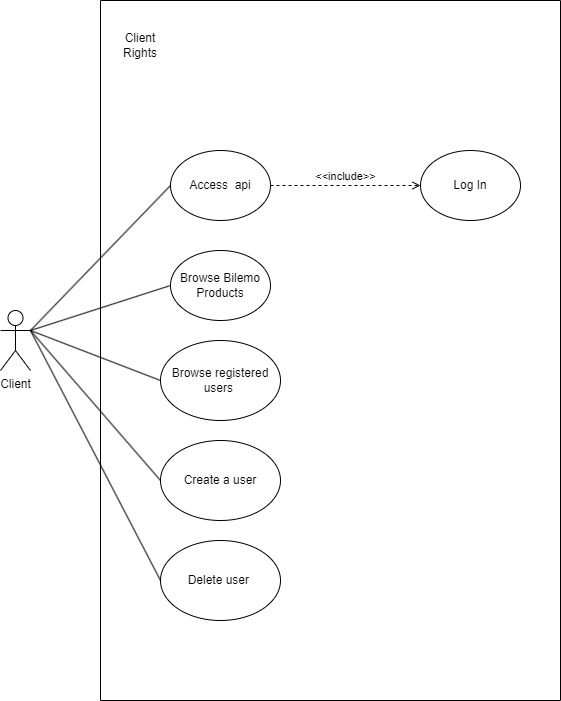

The diagram above was exported from draw.io. Its source (the exported page's mxGraphModel, read from the mxfile embedded in the PNG):
<mxGraphModel dx="1434" dy="872" grid="1" gridSize="10" guides="1" tooltips="1" connect="1" arrows="1" fold="1" page="1" pageScale="1" pageWidth="827" pageHeight="1169" math="0" shadow="0">
  <root>
    <mxCell id="0" />
    <mxCell id="1" parent="0" />
    <mxCell id="gR7OjqObvBZUGrdumHkU-1" value="" style="swimlane;startSize=0;" parent="1" vertex="1">
      <mxGeometry x="170" y="120" width="460" height="700" as="geometry" />
    </mxCell>
    <mxCell id="gR7OjqObvBZUGrdumHkU-3" value="Browse Bilemo Products" style="ellipse;html=1;whiteSpace=wrap;" parent="gR7OjqObvBZUGrdumHkU-1" vertex="1">
      <mxGeometry x="70" y="250" width="100" height="70" as="geometry" />
    </mxCell>
    <mxCell id="gR7OjqObvBZUGrdumHkU-5" value="Browse registered users&amp;nbsp;" style="ellipse;html=1;whiteSpace=wrap;spacingLeft=5;spacingRight=5;" parent="gR7OjqObvBZUGrdumHkU-1" vertex="1">
      <mxGeometry x="60" y="340" width="120" height="80" as="geometry" />
    </mxCell>
    <mxCell id="gR7OjqObvBZUGrdumHkU-6" value="Create a user" style="ellipse;html=1;whiteSpace=wrap;spacingLeft=5;spacingRight=5;" parent="gR7OjqObvBZUGrdumHkU-1" vertex="1">
      <mxGeometry x="60" y="440" width="120" height="80" as="geometry" />
    </mxCell>
    <mxCell id="gR7OjqObvBZUGrdumHkU-7" value="Delete user&amp;nbsp;" style="ellipse;html=1;whiteSpace=wrap;spacingLeft=5;spacingRight=5;" parent="gR7OjqObvBZUGrdumHkU-1" vertex="1">
      <mxGeometry x="60" y="540" width="120" height="80" as="geometry" />
    </mxCell>
    <mxCell id="gR7OjqObvBZUGrdumHkU-11" value="Client Rights" style="text;html=1;strokeColor=none;fillColor=none;align=center;verticalAlign=middle;whiteSpace=wrap;rounded=0;" parent="gR7OjqObvBZUGrdumHkU-1" vertex="1">
      <mxGeometry x="10" y="30" width="60" height="30" as="geometry" />
    </mxCell>
    <mxCell id="jSLBOQhTLNIAh9Xl5oCI-1" value="Access&amp;nbsp; api" style="ellipse;html=1;whiteSpace=wrap;" vertex="1" parent="gR7OjqObvBZUGrdumHkU-1">
      <mxGeometry x="70" y="150" width="100" height="70" as="geometry" />
    </mxCell>
    <mxCell id="jSLBOQhTLNIAh9Xl5oCI-2" value="Log In" style="ellipse;html=1;whiteSpace=wrap;" vertex="1" parent="gR7OjqObvBZUGrdumHkU-1">
      <mxGeometry x="320" y="150" width="100" height="70" as="geometry" />
    </mxCell>
    <mxCell id="jSLBOQhTLNIAh9Xl5oCI-3" value="&amp;lt;&amp;lt;include&amp;gt;&amp;gt;" style="html=1;verticalAlign=bottom;labelBackgroundColor=none;endArrow=open;endFill=0;dashed=1;rounded=0;entryX=0;entryY=0.5;entryDx=0;entryDy=0;exitX=1;exitY=0.5;exitDx=0;exitDy=0;" edge="1" parent="gR7OjqObvBZUGrdumHkU-1" source="jSLBOQhTLNIAh9Xl5oCI-1" target="jSLBOQhTLNIAh9Xl5oCI-2">
      <mxGeometry width="160" relative="1" as="geometry">
        <mxPoint x="190" y="239.99999999999997" as="sourcePoint" />
        <mxPoint x="340.0000000000002" y="240.71" as="targetPoint" />
      </mxGeometry>
    </mxCell>
    <mxCell id="gR7OjqObvBZUGrdumHkU-2" value="Client" style="shape=umlActor;verticalLabelPosition=bottom;verticalAlign=top;html=1;outlineConnect=0;" parent="1" vertex="1">
      <mxGeometry x="70" y="430" width="30" height="60" as="geometry" />
    </mxCell>
    <mxCell id="gR7OjqObvBZUGrdumHkU-4" value="" style="endArrow=none;html=1;rounded=0;exitX=1;exitY=0.3333333333333333;exitDx=0;exitDy=0;exitPerimeter=0;entryX=0;entryY=0.5;entryDx=0;entryDy=0;" parent="1" source="gR7OjqObvBZUGrdumHkU-2" target="gR7OjqObvBZUGrdumHkU-3" edge="1">
      <mxGeometry width="50" height="50" relative="1" as="geometry">
        <mxPoint x="110" y="460" as="sourcePoint" />
        <mxPoint x="180" y="420" as="targetPoint" />
      </mxGeometry>
    </mxCell>
    <mxCell id="gR7OjqObvBZUGrdumHkU-8" value="" style="endArrow=none;html=1;rounded=0;entryX=0;entryY=0.5;entryDx=0;entryDy=0;exitX=1;exitY=0.3333333333333333;exitDx=0;exitDy=0;exitPerimeter=0;" parent="1" source="gR7OjqObvBZUGrdumHkU-2" target="gR7OjqObvBZUGrdumHkU-5" edge="1">
      <mxGeometry width="50" height="50" relative="1" as="geometry">
        <mxPoint x="110" y="460" as="sourcePoint" />
        <mxPoint x="250" y="415" as="targetPoint" />
      </mxGeometry>
    </mxCell>
    <mxCell id="gR7OjqObvBZUGrdumHkU-9" value="" style="endArrow=none;html=1;rounded=0;entryX=0;entryY=0.5;entryDx=0;entryDy=0;exitX=1;exitY=0.3333333333333333;exitDx=0;exitDy=0;exitPerimeter=0;" parent="1" source="gR7OjqObvBZUGrdumHkU-2" target="gR7OjqObvBZUGrdumHkU-6" edge="1">
      <mxGeometry width="50" height="50" relative="1" as="geometry">
        <mxPoint x="110" y="460" as="sourcePoint" />
        <mxPoint x="240" y="510" as="targetPoint" />
      </mxGeometry>
    </mxCell>
    <mxCell id="gR7OjqObvBZUGrdumHkU-10" value="" style="endArrow=none;html=1;rounded=0;entryX=0;entryY=0.5;entryDx=0;entryDy=0;exitX=1;exitY=0.3333333333333333;exitDx=0;exitDy=0;exitPerimeter=0;" parent="1" source="gR7OjqObvBZUGrdumHkU-2" target="gR7OjqObvBZUGrdumHkU-7" edge="1">
      <mxGeometry width="50" height="50" relative="1" as="geometry">
        <mxPoint x="110" y="460" as="sourcePoint" />
        <mxPoint x="220" y="690" as="targetPoint" />
      </mxGeometry>
    </mxCell>
    <mxCell id="jSLBOQhTLNIAh9Xl5oCI-4" value="" style="endArrow=none;html=1;rounded=0;exitX=1;exitY=0.3333333333333333;exitDx=0;exitDy=0;exitPerimeter=0;entryX=0;entryY=0.5;entryDx=0;entryDy=0;" edge="1" parent="1" source="gR7OjqObvBZUGrdumHkU-2" target="jSLBOQhTLNIAh9Xl5oCI-1">
      <mxGeometry width="50" height="50" relative="1" as="geometry">
        <mxPoint x="100" y="425" as="sourcePoint" />
        <mxPoint x="230" y="370" as="targetPoint" />
      </mxGeometry>
    </mxCell>
  </root>
</mxGraphModel>